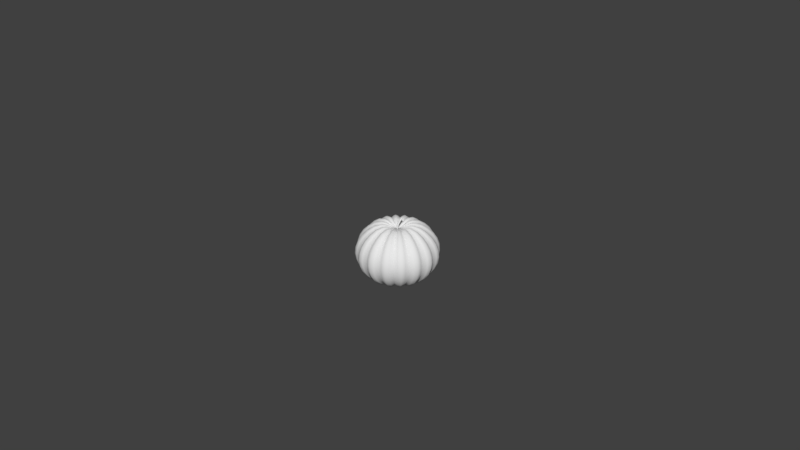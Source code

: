 # Source: Pumpkin.blend  (saved by Blender 2.78.0; exported with 4.5.12 LTS)
import bpy
from mathutils import Matrix  # noqa: F401  (used for matrix-valued properties, if any)

bpy.ops.wm.read_factory_settings(use_empty=True)
scene = bpy.context.scene
scene.name = 'Scene'

# ---- collections
col_collection_1 = bpy.data.collections.new('Collection 1'); scene.collection.children.link(col_collection_1)

# ---- world
world_world = bpy.data.worlds.new('World'); scene.world = world_world
world_world.color = (0.05088, 0.05088, 0.05088)
world_world.use_sun_shadow = False
world_world.sun_shadow_jitter_overblur = 0.0
world_world.cycles.sampling_method = 'MANUAL'

# ---- meshes
me_sphere_001 = bpy.data.meshes.new('Sphere.001')
me_sphere_001.from_pydata([(0.03523, 0.177, 0.7637), (0.06908, 0.3472, 0.8188), (0.1003, 0.5041, 0.7681), (0.1276, 0.6415, 0.6531), (0.1501, 0.7544, 0.5129), (0.1667, 0.8382, 0.353), (0.177, 0.8898, 0.1795), (0.1805, 0.9073, -0.0009646), (0.177, 0.8898, -0.1814), (0.1667, 0.8382, -0.3549), (0.1501, 0.7544, -0.5149), (0.1276, 0.6415, -0.655), (0.1003, 0.5041, -0.7701), (0.06908, 0.3472, -0.8556), (0.03523, 0.177, -0.8154), (0.07287, 0.1759, 0.8061), (0.1464, 0.3536, 0.8862), (0.2126, 0.5133, 0.8315), (0.2706, 0.6533, 0.7071), (0.3182, 0.7682, 0.5556), (0.3536, 0.8536, 0.3827), (0.3753, 0.9061, 0.1951), (0.3827, 0.9239, 7.55e-08), (0.3753, 0.9061, -0.1951), (0.3536, 0.8536, -0.3827), (0.3182, 0.7682, -0.5556), (0.2706, 0.6533, -0.7071), (0.2126, 0.5133, -0.8315), (0.1464, 0.3536, -0.9239), (0.07466, 0.1802, -0.8805), (0.1003, 0.1501, 0.7637), (0.1967, 0.2944, 0.8188), (0.2855, 0.4273, 0.7681), (0.3634, 0.5439, 0.6531), (0.4273, 0.6395, 0.5129), (0.4748, 0.7106, 0.353), (0.5041, 0.7544, 0.1795), (0.5139, 0.7692, -0.0009646), (0.5041, 0.7544, -0.1814), (0.4748, 0.7106, -0.3549), (0.4273, 0.6395, -0.5149), (0.3634, 0.5439, -0.655), (0.2855, 0.4273, -0.7701), (0.1967, 0.2944, -0.8556), (0.1003, 0.1501, -0.8154), (0.1379, 0.1379, 0.8266), (0.2706, 0.2706, 0.8862), (0.3928, 0.3928, 0.8315), (0.5, 0.5, 0.7071), (0.5879, 0.5879, 0.5556), (0.6533, 0.6533, 0.3827), (0.6935, 0.6935, 0.1951), (0.7071, 0.7071, 7.55e-08), (0.6935, 0.6935, -0.1951), (0.6533, 0.6533, -0.3827), (0.5879, 0.5879, -0.5556), (0.5, 0.5, -0.7071), (0.3928, 0.3928, -0.8315), (0.2706, 0.2706, -0.9239), (0.1379, 0.1379, -0.8805), (0.1501, 0.1003, 0.7637), (0.2943, 0.1967, 0.8188), (0.4273, 0.2856, 0.7681), (0.5439, 0.3634, 0.6531), (0.6395, 0.4273, 0.5129), (0.7106, 0.4748, 0.353), (0.7544, 0.5041, 0.1795), (0.7691, 0.5139, -0.0009646), (0.7544, 0.5041, -0.1814), (0.7106, 0.4748, -0.3549), (0.6395, 0.4273, -0.5149), (0.5439, 0.3634, -0.655), (0.4273, 0.2856, -0.7701), (0.2943, 0.1967, -0.8556), (0.1501, 0.1003, -0.8154), (3.807e-05, 5.3e-05, -0.7543), (0.1802, 0.07466, 0.8266), (0.3536, 0.1464, 0.8862), (0.5133, 0.2126, 0.8315), (0.6533, 0.2706, 0.7071), (0.7682, 0.3182, 0.5556), (0.8536, 0.3536, 0.3827), (0.9061, 0.3753, 0.1951), (0.9239, 0.3827, 7.55e-08), (0.9061, 0.3753, -0.1951), (0.8536, 0.3536, -0.3827), (0.7682, 0.3182, -0.5556), (0.6533, 0.2706, -0.7071), (0.5133, 0.2126, -0.8315), (0.3536, 0.1464, -0.9239), (0.1802, 0.07466, -0.8805), (0.177, 0.03525, 0.7637), (0.3472, 0.0691, 0.8188), (0.5041, 0.1003, 0.7681), (0.6415, 0.1276, 0.6531), (0.7544, 0.1501, 0.5129), (0.8382, 0.1668, 0.353), (0.8898, 0.177, 0.1795), (0.9072, 0.1805, -0.0009646), (0.8898, 0.177, -0.1814), (0.8382, 0.1668, -0.3549), (0.7544, 0.1501, -0.5149), (0.6415, 0.1276, -0.655), (0.5041, 0.1003, -0.7701), (0.3472, 0.0691, -0.8556), (0.177, 0.03525, -0.8154), (0.1951, -3.266e-07, 0.8266), (0.3827, -3.192e-07, 0.8862), (0.5556, -3.117e-07, 0.8315), (0.7071, -3.192e-07, 0.7071), (0.8315, -3.341e-07, 0.5556), (0.9239, -2.745e-07, 0.3827), (0.9808, -3.937e-07, 0.1951), (1.0, -3.788e-07, 7.55e-08), (0.9808, -3.937e-07, -0.1951), (0.9239, -2.298e-07, -0.3827), (0.8315, -3.341e-07, -0.5556), (0.7071, -3.192e-07, -0.7071), (0.5556, -3.415e-07, -0.8315), (0.3827, -3.043e-07, -0.9239), (0.1951, -3.08e-07, -0.8805), (0.177, -0.03516, 0.7637), (0.3472, -0.06902, 0.8188), (0.5041, -0.1002, 0.7681), (0.6415, -0.1276, 0.6531), (0.7544, -0.15, 0.5129), (0.8382, -0.1667, 0.353), (0.8898, -0.1769, 0.1795), (0.9072, -0.1804, -0.0009646), (0.8898, -0.1769, -0.1814), (0.8382, -0.1667, -0.3549), (0.7544, -0.15, -0.5149), (0.6415, -0.1276, -0.655), (0.5041, -0.1002, -0.7701), (0.3472, -0.06902, -0.8556), (0.1727, -0.0343, -0.7963), (0.1802, -0.07466, 0.8266), (0.3536, -0.1464, 0.8862), (0.5133, -0.2126, 0.8315), (0.6533, -0.2706, 0.7071), (0.7682, -0.3182, 0.5556), (0.8536, -0.3536, 0.3827), (0.9061, -0.3753, 0.1951), (0.9239, -0.3827, 7.55e-08), (0.9061, -0.3753, -0.1951), (0.8536, -0.3536, -0.3827), (0.7682, -0.3182, -0.5556), (0.6533, -0.2706, -0.7071), (0.5133, -0.2126, -0.8315), (0.3536, -0.1464, -0.9239), (0.1802, -0.07466, -0.8805), (0.1501, -0.1002, 0.7637), (0.2943, -0.1966, 0.8188), (0.4273, -0.2855, 0.7681), (0.5439, -0.3633, 0.6531), (0.6395, -0.4273, 0.5129), (0.7106, -0.4747, 0.353), (0.7544, -0.504, 0.1795), (0.7691, -0.5139, -0.0009646), (0.7544, -0.504, -0.1814), (0.7106, -0.4747, -0.3549), (0.6395, -0.4273, -0.5149), (0.5439, -0.3633, -0.655), (0.4273, -0.2855, -0.7701), (0.2943, -0.1966, -0.8556), (0.1501, -0.1002, -0.8154), (0.1379, -0.138, 0.8266), (0.2706, -0.2706, 0.8862), (0.3928, -0.3928, 0.8315), (0.5, -0.5, 0.7071), (0.5879, -0.5879, 0.5556), (0.6533, -0.6533, 0.3827), (0.6935, -0.6935, 0.1951), (0.7071, -0.7071, 7.55e-08), (0.6935, -0.6935, -0.1951), (0.6533, -0.6533, -0.3827), (0.5879, -0.5879, -0.5556), (0.5, -0.5, -0.7071), (0.3928, -0.3928, -0.8315), (0.2706, -0.2706, -0.9239), (0.1379, -0.138, -0.8805), (0.1003, -0.15, 0.7637), (0.1967, -0.2943, 0.8188), (0.2855, -0.4273, 0.7681), (0.3634, -0.5438, 0.6531), (0.4273, -0.6394, 0.5129), (0.4748, -0.7105, 0.353), (0.5041, -0.7543, 0.1795), (0.5139, -0.7691, -0.0009646), (0.5041, -0.7543, -0.1814), (0.4748, -0.7105, -0.3549), (0.4273, -0.6394, -0.5149), (0.3634, -0.5438, -0.655), (0.2855, -0.4273, -0.7701), (0.1967, -0.2943, -0.8556), (0.1003, -0.15, -0.8154), (0.07466, -0.1802, 0.8266), (0.1464, -0.3536, 0.8862), (0.2126, -0.5133, 0.8315), (0.2706, -0.6533, 0.7071), (0.3182, -0.7682, 0.5556), (0.3536, -0.8536, 0.3827), (0.3753, -0.9061, 0.1951), (0.3827, -0.9239, 7.55e-08), (0.3753, -0.9061, -0.1951), (0.3536, -0.8536, -0.3827), (0.3182, -0.7682, -0.5556), (0.2706, -0.6533, -0.7071), (0.2126, -0.5133, -0.8315), (0.1464, -0.3536, -0.9239), (0.07466, -0.1802, -0.8805), (0.03523, -0.1769, 0.7637), (0.06908, -0.3471, 0.8188), (0.1003, -0.504, 0.7681), (0.1276, -0.6415, 0.6531), (0.1501, -0.7543, 0.5129), (0.1667, -0.8381, 0.353), (0.177, -0.8898, 0.1795), (0.1805, -0.9072, -0.0009646), (0.177, -0.8898, -0.1814), (0.1667, -0.8381, -0.3549), (0.1501, -0.7543, -0.5149), (0.1276, -0.6415, -0.655), (0.1003, -0.504, -0.7701), (0.06908, -0.3471, -0.8556), (0.03523, -0.1769, -0.8154), (-7.212e-09, -0.1951, 0.8266), (4.122e-08, -0.3827, 0.8862), (2.632e-08, -0.5556, 0.8315), (-2.584e-08, -0.7071, 0.7071), (-8.544e-08, -0.8315, 0.5556), (6.357e-08, -0.9239, 0.3827), (-8.544e-08, -0.9808, 0.1951), (-1.003e-07, -1.0, 7.55e-08), (-8.544e-08, -0.9808, -0.1951), (6.357e-08, -0.9239, -0.3827), (-8.544e-08, -0.8315, -0.5556), (-2.584e-08, -0.7071, -0.7071), (-1.094e-08, -0.5556, -0.8315), (3.964e-09, -0.3827, -0.9239), (3.964e-09, -0.1951, -0.8805), (-0.03518, -0.1769, 0.7637), (-0.06904, -0.3471, 0.8188), (-0.1002, -0.504, 0.7681), (-0.1276, -0.6415, 0.6531), (-0.15, -0.7543, 0.5129), (-0.1667, -0.8381, 0.353), (-0.177, -0.8898, 0.1795), (-0.1804, -0.9072, -0.0009646), (-0.177, -0.8898, -0.1814), (-0.1667, -0.8381, -0.3549), (-0.15, -0.7543, -0.5149), (-0.1276, -0.6415, -0.655), (-0.1002, -0.504, -0.7701), (-0.06904, -0.3471, -0.8556), (-0.03518, -0.1769, -0.8154), (-0.07466, -0.1802, 0.8266), (-0.1464, -0.3536, 0.8862), (-0.2126, -0.5133, 0.8315), (-0.2706, -0.6533, 0.7071), (-0.3182, -0.7682, 0.5556), (-0.3536, -0.8536, 0.3827), (-0.3753, -0.9061, 0.1951), (-0.3827, -0.9239, 7.55e-08), (-0.3753, -0.9061, -0.1951), (-0.3536, -0.8536, -0.3827), (-0.3182, -0.7682, -0.5556), (-0.2706, -0.6533, -0.7071), (-0.2126, -0.5133, -0.8315), (-0.1464, -0.3536, -0.9239), (-0.07466, -0.1802, -0.8805), (3.796e-05, 5.283e-05, 0.6985), (-0.1002, -0.15, 0.7637), (-0.1966, -0.2943, 0.8188), (-0.2855, -0.4273, 0.7681), (-0.3634, -0.5438, 0.6531), (-0.4273, -0.6394, 0.5129), (-0.4748, -0.7105, 0.353), (-0.504, -0.7543, 0.1795), (-0.5139, -0.7691, -0.0009646), (-0.504, -0.7543, -0.1814), (-0.4748, -0.7105, -0.3549), (-0.4273, -0.6394, -0.5149), (-0.3634, -0.5438, -0.655), (-0.2855, -0.4273, -0.7701), (-0.1966, -0.2943, -0.8556), (-0.1002, -0.15, -0.8154), (-0.1379, -0.138, 0.8266), (-0.2706, -0.2706, 0.8862), (-0.3928, -0.3928, 0.8315), (-0.5, -0.5, 0.7071), (-0.5879, -0.5879, 0.5556), (-0.6533, -0.6533, 0.3827), (-0.6935, -0.6935, 0.1951), (-0.7071, -0.7071, 7.55e-08), (-0.6935, -0.6935, -0.1951), (-0.6533, -0.6533, -0.3827), (-0.5879, -0.5879, -0.5556), (-0.5, -0.5, -0.7071), (-0.3928, -0.3928, -0.8315), (-0.2706, -0.2706, -0.9239), (-0.1379, -0.1379, -0.8805), (-0.15, -0.1002, 0.7637), (-0.2943, -0.1966, 0.8188), (-0.4273, -0.2855, 0.7681), (-0.5438, -0.3633, 0.6531), (-0.6395, -0.4273, 0.5129), (-0.7105, -0.4747, 0.353), (-0.7543, -0.504, 0.1795), (-0.7691, -0.5139, -0.0009646), (-0.7543, -0.504, -0.1814), (-0.7105, -0.4747, -0.3549), (-0.6395, -0.4273, -0.5149), (-0.5438, -0.3633, -0.655), (-0.4273, -0.2855, -0.7701), (-0.2943, -0.1966, -0.8556), (-0.15, -0.1002, -0.8154), (-0.1802, -0.07466, 0.8266), (-0.3536, -0.1464, 0.8862), (-0.5133, -0.2126, 0.8315), (-0.6533, -0.2706, 0.7071), (-0.7682, -0.3182, 0.5556), (-0.8536, -0.3536, 0.3827), (-0.9061, -0.3753, 0.1951), (-0.9239, -0.3827, 7.55e-08), (-0.9061, -0.3753, -0.1951), (-0.8536, -0.3536, -0.3827), (-0.7682, -0.3182, -0.5556), (-0.6533, -0.2706, -0.7071), (-0.5133, -0.2126, -0.8315), (-0.3536, -0.1464, -0.9239), (-0.1802, -0.07466, -0.8805), (-0.177, -0.03516, 0.7637), (-0.3472, -0.06902, 0.8188), (-0.504, -0.1002, 0.7681), (-0.6415, -0.1276, 0.6531), (-0.7543, -0.15, 0.5129), (-0.8381, -0.1667, 0.353), (-0.8898, -0.1769, 0.1795), (-0.9072, -0.1804, -0.0009646), (-0.8898, -0.1769, -0.1814), (-0.8381, -0.1667, -0.3549), (-0.7543, -0.15, -0.5149), (-0.6415, -0.1276, -0.655), (-0.504, -0.1002, -0.7701), (-0.3472, -0.06902, -0.8556), (-0.177, -0.03516, -0.8154), (-0.1951, -3.117e-07, 0.8266), (-0.3827, -2.819e-07, 0.8862), (-0.5556, -2.819e-07, 0.8315), (-0.7071, -1.851e-07, 0.7071), (-0.8315, -1.404e-07, 0.5556), (-0.9239, -3.192e-07, 0.3827), (-0.9808, -9.567e-08, 0.1951), (-1.0, -1.404e-07, 7.55e-08), (-0.9808, -9.567e-08, -0.1951), (-0.9239, -3.192e-07, -0.3827), (-0.8315, -1.404e-07, -0.5556), (-0.7071, -1.851e-07, -0.7071), (-0.5556, -2.596e-07, -0.8315), (-0.3827, -2.521e-07, -0.9239), (-0.1951, -3.155e-07, -0.8805), (-0.177, 0.03525, 0.7637), (-0.3472, 0.0691, 0.8188), (-0.504, 0.1003, 0.7681), (-0.6415, 0.1276, 0.6531), (-0.7543, 0.1501, 0.5129), (-0.8381, 0.1668, 0.353), (-0.8898, 0.177, 0.1795), (-0.9072, 0.1805, -0.0009646), (-0.8898, 0.177, -0.1814), (-0.8381, 0.1668, -0.3549), (-0.7543, 0.1501, -0.5149), (-0.6415, 0.1276, -0.655), (-0.504, 0.1003, -0.7701), (-0.3472, 0.0691, -0.8556), (-0.177, 0.03525, -0.8154), (-0.1802, 0.07466, 0.8266), (-0.3536, 0.1464, 0.8862), (-0.5133, 0.2126, 0.8315), (-0.6533, 0.2706, 0.7071), (-0.7682, 0.3182, 0.5556), (-0.8536, 0.3536, 0.3827), (-0.9061, 0.3753, 0.1951), (-0.9239, 0.3827, 7.55e-08), (-0.9061, 0.3753, -0.1951), (-0.8536, 0.3536, -0.3827), (-0.7682, 0.3182, -0.5556), (-0.6533, 0.2706, -0.7071), (-0.5133, 0.2126, -0.8315), (-0.3536, 0.1464, -0.9239), (-0.1759, 0.07286, -0.8598), (-0.15, 0.1003, 0.7637), (-0.2943, 0.1967, 0.8188), (-0.4273, 0.2856, 0.7681), (-0.5438, 0.3634, 0.6531), (-0.6395, 0.4273, 0.5129), (-0.7105, 0.4748, 0.353), (-0.7543, 0.5041, 0.1795), (-0.7691, 0.5139, -0.0009646), (-0.7543, 0.5041, -0.1814), (-0.7105, 0.4748, -0.3549), (-0.6395, 0.4273, -0.5149), (-0.5438, 0.3634, -0.655), (-0.4273, 0.2856, -0.7701), (-0.2943, 0.1967, -0.8556), (-0.15, 0.1003, -0.8154), (-0.1379, 0.1379, 0.8266), (-0.2706, 0.2706, 0.8862), (-0.3928, 0.3928, 0.8315), (-0.5, 0.5, 0.7071), (-0.5879, 0.5879, 0.5556), (-0.6533, 0.6533, 0.3827), (-0.6935, 0.6935, 0.1951), (-0.7071, 0.7071, 7.55e-08), (-0.6935, 0.6935, -0.1951), (-0.6533, 0.6533, -0.3827), (-0.5879, 0.5879, -0.5556), (-0.5, 0.5, -0.7071), (-0.3928, 0.3928, -0.8315), (-0.2706, 0.2706, -0.9239), (-0.1379, 0.1379, -0.8805), (-0.1002, 0.1501, 0.7637), (-0.1966, 0.2944, 0.8188), (-0.2855, 0.4273, 0.7681), (-0.3634, 0.5439, 0.6531), (-0.4273, 0.6395, 0.5129), (-0.4748, 0.7106, 0.353), (-0.504, 0.7544, 0.1795), (-0.5139, 0.7692, -0.0009646), (-0.504, 0.7544, -0.1814), (-0.4748, 0.7106, -0.3549), (-0.4273, 0.6395, -0.5149), (-0.3634, 0.5439, -0.655), (-0.2855, 0.4273, -0.7701), (-0.1966, 0.2944, -0.8556), (-0.1002, 0.1501, -0.8154), (-0.07466, 0.1802, 0.8266), (-0.1464, 0.3536, 0.8862), (-0.2126, 0.5133, 0.8315), (-0.2706, 0.6533, 0.7071), (-0.3182, 0.7682, 0.5556), (-0.3536, 0.8536, 0.3827), (-0.3753, 0.9061, 0.1951), (-0.3827, 0.9239, 7.55e-08), (-0.3753, 0.9061, -0.1951), (-0.3536, 0.8536, -0.3827), (-0.3182, 0.7682, -0.5556), (-0.2706, 0.6533, -0.7071), (-0.2126, 0.5133, -0.8315), (-0.1464, 0.3536, -0.9239), (-0.07466, 0.1802, -0.8805), (-0.03518, 0.177, 0.7637), (-0.06904, 0.3472, 0.8188), (-0.1002, 0.5041, 0.7681), (-0.1276, 0.6415, 0.6531), (-0.15, 0.7544, 0.5129), (-0.1667, 0.8382, 0.353), (-0.177, 0.8898, 0.1795), (-0.1804, 0.9073, -0.0009646), (-0.177, 0.8898, -0.1814), (-0.1667, 0.8382, -0.3549), (-0.15, 0.7544, -0.5149), (-0.1276, 0.6415, -0.655), (-0.1002, 0.5041, -0.7701), (-0.06904, 0.3472, -0.8556), (-0.03518, 0.177, -0.8154), (3.749e-08, 0.1951, 0.8266), (7.847e-08, 0.3827, 0.8862), (1.083e-07, 0.5556, 0.8315), (1.53e-07, 0.7071, 0.7071), (2.722e-07, 0.8315, 0.5556), (6.357e-08, 0.9239, 0.3827), (2.573e-07, 0.9808, 0.1951), (2.722e-07, 1.0, 7.55e-08), (2.573e-07, 0.9808, -0.1951), (6.357e-08, 0.9239, -0.3827), (2.722e-07, 0.8315, -0.5556), (1.53e-07, 0.7071, -0.7071), (1.232e-07, 0.5556, -0.8315), (7.847e-08, 0.3827, -0.9239), (1.514e-08, 0.1951, -0.8805), (0.05215, 0.2621, 0.8082), (0.05215, 0.2621, -0.847), (0.1106, 0.2669, 0.8747), (0.1106, 0.2669, -0.9146), (0.2605, 0.8586, -0.374), (0.2765, 0.9115, -0.191), (0.1566, 0.5163, 0.8108), (0.1079, 0.3556, 0.8642), (0.2344, 0.7727, -0.5427), (0.1993, 0.6571, 0.6894), (0.1993, 0.6571, -0.6906), (0.2344, 0.7727, 0.5415), (0.1566, 0.5163, -0.812), (0.2605, 0.8586, 0.3728), (0.1079, 0.3556, -0.9021), (0.2765, 0.9115, 0.1898), (0.05501, 0.1813, -0.8598), (0.2819, 0.9293, -0.0005926), (0.05501, 0.1813, 0.8061), (0.1485, 0.2222, 0.8082), (0.1485, 0.2222, -0.847), (0.1752, 0.3278, -0.9021), (0.2543, 0.4758, -0.812), (0.449, 0.84, 0.1898), (0.4229, 0.7913, 0.3728), (0.08265, 0.1546, -0.7963), (0.4578, 0.8565, -0.0005926), (0.08932, 0.1671, 0.8061), (0.449, 0.84, -0.191), (0.1752, 0.3278, 0.8642), (0.4229, 0.7913, -0.374), (0.2543, 0.4758, 0.8108), (0.3806, 0.7121, -0.5427), (0.3237, 0.6056, 0.6894), (0.3237, 0.6056, -0.6906), (0.3806, 0.7121, 0.5415), (0.2043, 0.2043, 0.8747), (0.2043, 0.2043, -0.9146), (0.5123, 0.6242, -0.5427), (0.5692, 0.6936, -0.374), (0.4356, 0.5308, 0.6894), (0.3423, 0.4171, 0.8108), (0.4356, 0.5308, -0.6906), (0.5123, 0.6242, 0.5415), (0.3423, 0.4171, -0.812), (0.5692, 0.6936, 0.3728), (0.2358, 0.2873, -0.9021), (0.6042, 0.7363, 0.1898), (0.1202, 0.1465, -0.8598), (0.6161, 0.7507, -0.0005926), (0.1202, 0.1465, 0.8061), (0.6042, 0.7363, -0.191), (0.2358, 0.2873, 0.8642), (0.2222, 0.1485, 0.8082), (0.2222, 0.1485, -0.847), (0.03987, 0.02667, -0.7496), (0.1465, 0.1202, -0.8598), (0.2873, 0.2358, -0.9021), (0.7507, 0.6161, -0.0005926), (0.7363, 0.6042, 0.1898), (0.1465, 0.1202, 0.8061), (0.7363, 0.6042, -0.191), (0.2873, 0.2358, 0.8642), (0.6936, 0.5692, -0.374), (0.4171, 0.3423, 0.8108), (0.6242, 0.5123, -0.5427), (0.5308, 0.4356, 0.6894), (0.5308, 0.4356, -0.6906), (0.6242, 0.5123, 0.5415), (0.4171, 0.3423, -0.812), (0.6936, 0.5692, 0.3728), (0.2669, 0.1106, 0.8747), (0.2669, 0.1106, -0.9146), (0.6056, 0.3237, 0.6894), (0.4758, 0.2543, 0.8108), (0.6056, 0.3237, -0.6906), (0.7121, 0.3806, -0.5427), (0.7121, 0.3806, 0.5415), (0.4758, 0.2543, -0.812), (0.7913, 0.4229, 0.3728), (0.3278, 0.1752, -0.9021), (0.84, 0.449, 0.1898), (0.1671, 0.08932, -0.8598), (0.8565, 0.4578, -0.0005926), (0.1671, 0.08932, 0.8061), (0.84, 0.449, -0.191), (0.3278, 0.1752, 0.8642), (0.7913, 0.4229, -0.374), (0.2621, 0.05217, 0.8082), (0.2621, 0.05217, -0.847), (0.9293, 0.2819, -0.0005926), (0.9115, 0.2765, 0.1898), (0.1813, 0.05501, 0.8061), (0.1813, 0.05501, -0.8598), (0.9115, 0.2765, -0.191), (0.3556, 0.1079, 0.8642), (0.8586, 0.2605, -0.374), (0.5163, 0.1566, 0.8108), (0.7727, 0.2344, -0.5427), (0.6571, 0.1993, 0.6894), (0.6571, 0.1993, -0.6906), (0.7727, 0.2344, 0.5415), (0.5163, 0.1566, -0.812), (0.8586, 0.2605, 0.3728), (0.3556, 0.1079, -0.9021), (0.2889, -3.229e-07, 0.8747), (0.2889, -3.061e-07, -0.9146), (0.6834, 0.06732, -0.6906), (0.8036, 0.07916, -0.5427), (0.8036, 0.07916, 0.5415), (0.6834, 0.06732, 0.6894), (0.5369, 0.05289, -0.812), (0.8929, 0.08795, 0.3728), (0.3699, 0.03644, -0.9021), (0.9479, 0.09337, 0.1898), (0.1886, 0.01858, -0.8598), (0.9665, 0.0952, -0.0005926), (0.1886, 0.01858, 0.8061), (0.9479, 0.09337, -0.191), (0.3699, 0.03644, 0.8642), (0.8929, 0.08795, -0.374), (0.5369, 0.05289, 0.8108), (0.2621, -0.05209, 0.8082), (0.2558, -0.05082, -0.8271), (0.1886, -0.01856, 0.8061), (0.1886, -0.01856, -0.8598), (0.9479, -0.09334, -0.191), (0.9665, -0.09517, -0.0005926), (0.3699, -0.03641, 0.8642), (0.8929, -0.08793, -0.374), (0.5369, -0.05287, 0.8108), (0.8036, -0.07913, -0.5427), (0.6834, -0.06729, 0.6894), (0.6834, -0.06729, -0.6906), (0.8036, -0.07913, 0.5415), (0.5369, -0.05287, -0.812), (0.8929, -0.08793, 0.3728), (0.3699, -0.03641, -0.9021), (0.9479, -0.09334, 0.1898), (0.2669, -0.1106, 0.8747), (0.2669, -0.1106, -0.9146), (0.7727, -0.2344, 0.5415), (0.6571, -0.1993, 0.6894), (0.5163, -0.1566, -0.812), (0.6571, -0.1993, -0.6906), (0.8586, -0.2604, 0.3728), (0.3556, -0.1079, -0.9021), (0.9115, -0.2765, 0.1898), (0.1813, -0.05498, -0.8598), (0.9293, -0.2819, -0.0005926), (0.1813, -0.05498, 0.8061), (0.9115, -0.2765, -0.191), (0.3556, -0.1079, 0.8642), (0.8586, -0.2604, -0.374), (0.5163, -0.1566, 0.8108), (0.7727, -0.2344, -0.5427), (0.2222, -0.1484, 0.8082), (0.2222, -0.1484, -0.847), (0.84, -0.449, -0.191), (0.8565, -0.4578, -0.0005926), (0.3278, -0.1752, 0.8642), (0.1671, -0.0893, 0.8061), (0.7913, -0.4229, -0.374), (0.4758, -0.2543, 0.8108), (0.7121, -0.3806, -0.5427), (0.6056, -0.3237, 0.6894), (0.6056, -0.3237, -0.6906), (0.7121, -0.3806, 0.5415), (0.4758, -0.2543, -0.812), (0.7913, -0.4229, 0.3728), (0.3278, -0.1752, -0.9021), (0.84, -0.449, 0.1898), (0.1671, -0.0893, -0.8598), (0.2043, -0.2043, 0.8747), (0.2043, -0.2043, -0.9146), (0.4171, -0.3423, -0.812), (0.5308, -0.4356, -0.6906), (0.6936, -0.5692, 0.3728), (0.6242, -0.5122, 0.5415), (0.2873, -0.2357, -0.9021), (0.7363, -0.6042, 0.1898), (0.1465, -0.1202, -0.8598), (0.7507, -0.6161, -0.0005926), (0.1465, -0.1202, 0.8061), (0.7363, -0.6042, -0.191), (0.2873, -0.2357, 0.8642), (0.6936, -0.5692, -0.374), (0.4171, -0.3423, 0.8108), (0.6242, -0.5122, -0.5427), (0.5308, -0.4356, 0.6894), (0.1485, -0.2221, 0.8082), (0.1485, -0.2221, -0.847), (0.5692, -0.6935, -0.374), (0.6042, -0.7362, -0.191), (0.3423, -0.417, 0.8108), (0.2358, -0.2873, 0.8642), (0.5123, -0.6242, -0.5427), (0.4356, -0.5308, 0.6894), (0.4356, -0.5308, -0.6906), (0.5123, -0.6242, 0.5415), (0.3423, -0.417, -0.812), (0.5692, -0.6935, 0.3728), (0.2358, -0.2873, -0.9021), (0.6042, -0.7362, 0.1898), (0.1202, -0.1464, -0.8598), (0.6161, -0.7507, -0.0005926), (0.1202, -0.1464, 0.8061), (0.1106, -0.2669, 0.8747), (0.1106, -0.2669, -0.9146), (0.1752, -0.3277, -0.9021), (0.2543, -0.4758, -0.812), (0.449, -0.84, 0.1898), (0.4229, -0.7912, 0.3728), (0.08932, -0.1671, -0.8598), (0.4578, -0.8564, -0.0005926), (0.08932, -0.1671, 0.8061), (0.449, -0.84, -0.191), (0.1752, -0.3277, 0.8642), (0.4229, -0.7912, -0.374), (0.2543, -0.4758, 0.8108), (0.3806, -0.7121, -0.5427), (0.3237, -0.6056, 0.6894), (0.3237, -0.6056, -0.6906), (0.3806, -0.7121, 0.5415), (0.05215, -0.262, 0.8082), (0.05215, -0.262, -0.847), (0.1566, -0.5163, 0.8108), (0.1079, -0.3556, 0.8642), (0.2344, -0.7727, -0.5427), (0.2605, -0.8585, -0.374), (0.1993, -0.6571, 0.6894), (0.1993, -0.6571, -0.6906), (0.2344, -0.7727, 0.5415), (0.1566, -0.5163, -0.812), (0.2605, -0.8585, 0.3728), (0.1079, -0.3556, -0.9021), (0.2765, -0.9114, 0.1898), (0.05501, -0.1813, -0.8598), (0.2819, -0.9293, -0.0005926), (0.05501, -0.1813, 0.8061), (0.2765, -0.9114, -0.191), (1.7e-08, -0.2889, 0.8747), (3.964e-09, -0.2889, -0.9146), (0.09337, -0.9479, 0.1898), (0.08796, -0.8929, 0.3728), (0.01859, -0.1885, -0.8598), (0.03644, -0.3698, -0.9021), (0.0952, -0.9664, -0.0005926), (0.01859, -0.1885, 0.8061), (0.09337, -0.9479, -0.191), (0.03644, -0.3698, 0.8642), (0.08796, -0.8929, -0.374), (0.0529, -0.5369, 0.8108), (0.07916, -0.8036, -0.5427), (0.06732, -0.6834, 0.6894), (0.06732, -0.6834, -0.6906), (0.07916, -0.8036, 0.5415), (0.0529, -0.5369, -0.812), (-0.05211, -0.262, 0.8082), (-0.05211, -0.262, -0.847), (-0.07913, -0.8036, -0.5427), (-0.08792, -0.8929, -0.374), (-0.06729, -0.6834, 0.6894), (-0.05287, -0.5369, 0.8108), (-0.06729, -0.6834, -0.6906), (-0.07913, -0.8036, 0.5415), (-0.05287, -0.5369, -0.812), (-0.08792, -0.8929, 0.3728), (-0.03641, -0.3698, -0.9021), (-0.09334, -0.9479, 0.1898), (-0.01855, -0.1885, -0.8598), (-0.09517, -0.9664, -0.0005926), (-0.01855, -0.1885, 0.8061), (-0.09334, -0.9479, -0.191), (-0.03641, -0.3698, 0.8642), (-0.1106, -0.2669, 0.8747), (-0.1106, -0.2669, -0.9146), (-0.05498, -0.1813, -0.8598), (-0.1079, -0.3556, -0.9021), (-0.2819, -0.9293, -0.0005926), (-0.2765, -0.9114, 0.1898), (-0.05498, -0.1813, 0.8061), (-0.2765, -0.9114, -0.191), (-0.1079, -0.3556, 0.8642), (-0.2604, -0.8585, -0.374), (-0.1566, -0.5163, 0.8108), (-0.2344, -0.7727, -0.5427), (-0.1993, -0.6571, 0.6894), (-0.1993, -0.6571, -0.6906), (-0.2344, -0.7727, 0.5415), (-0.1566, -0.5163, -0.812), (-0.2604, -0.8585, 0.3728), (-0.01807, -0.02704, 0.7132), (-0.1484, -0.2221, 0.8082), (-0.1484, -0.2221, -0.847), (-0.3237, -0.6056, 0.6894), (-0.2543, -0.4758, 0.8108), (-0.3237, -0.6056, -0.6906), (-0.3806, -0.7121, -0.5427), (-0.3806, -0.7121, 0.5415), (-0.2543, -0.4758, -0.812), (-0.4229, -0.7912, 0.3728), (-0.1752, -0.3277, -0.9021), (-0.449, -0.84, 0.1898), (-0.08929, -0.1671, -0.8598), (-0.4578, -0.8564, -0.0005926), (-0.08929, -0.1671, 0.8061), (-0.449, -0.84, -0.191), (-0.1752, -0.3277, 0.8642), (-0.4229, -0.7912, -0.374), (-0.2043, -0.2043, 0.8747), (-0.2043, -0.2043, -0.9146), (-0.6161, -0.7507, -0.0005926), (-0.6042, -0.7362, 0.1898), (-0.1202, -0.1464, 0.8061), (-0.1202, -0.1464, -0.8598), (-0.6042, -0.7362, -0.191), (-0.2357, -0.2873, 0.8642), (-0.5692, -0.6935, -0.374), (-0.3423, -0.417, 0.8108), (-0.5122, -0.6242, -0.5427), (-0.4356, -0.5308, 0.6894), (-0.4356, -0.5308, -0.6906), (-0.5122, -0.6242, 0.5415), (-0.3423, -0.417, -0.812), (-0.5692, -0.6935, 0.3728), (-0.2357, -0.2873, -0.9021), (-0.2222, -0.1484, 0.8082), (-0.2222, -0.1484, -0.847), (-0.5308, -0.4356, -0.6906), (-0.6242, -0.5122, -0.5427), (-0.6242, -0.5122, 0.5415), (-0.5308, -0.4356, 0.6894), (-0.417, -0.3423, -0.812), (-0.6935, -0.5692, 0.3728), (-0.2873, -0.2357, -0.9021), (-0.7362, -0.6042, 0.1898), (-0.1464, -0.1202, -0.8598), (-0.7507, -0.6161, -0.0005926), (-0.1464, -0.1202, 0.8061), (-0.7362, -0.6042, -0.191), (-0.2873, -0.2357, 0.8642), (-0.6935, -0.5692, -0.374), (-0.417, -0.3423, 0.8108), (-0.2669, -0.1106, 0.8747), (-0.2669, -0.1106, -0.9146), (-0.1671, -0.0893, -0.8598), (-0.84, -0.449, -0.191), (-0.8564, -0.4578, -0.0005926), (-0.3277, -0.1752, 0.8642), (-0.1671, -0.0893, 0.8061), (-0.7912, -0.4229, -0.374), (-0.4758, -0.2543, 0.8108), (-0.7121, -0.3806, -0.5427), (-0.6056, -0.3237, 0.6894), (-0.6056, -0.3237, -0.6906), (-0.7121, -0.3806, 0.5415), (-0.4758, -0.2543, -0.812), (-0.7912, -0.4229, 0.3728), (-0.3277, -0.1752, -0.9021), (-0.84, -0.449, 0.1898), (-0.2621, -0.05209, 0.8082), (-0.2621, -0.05209, -0.847), (-0.5163, -0.1566, -0.812), (-0.6571, -0.1993, -0.6906), (-0.8585, -0.2604, 0.3728), (-0.7727, -0.2344, 0.5415), (-0.3556, -0.1079, -0.9021), (-0.9114, -0.2765, 0.1898), (-0.1813, -0.05498, -0.8598), (-0.9293, -0.2819, -0.0005926), (-0.1813, -0.05498, 0.8061), (-0.9114, -0.2765, -0.191), (-0.3556, -0.1079, 0.8642), (-0.8585, -0.2604, -0.374), (-0.5163, -0.1566, 0.8108), (-0.7727, -0.2344, -0.5427), (-0.6571, -0.1993, 0.6894), (-0.2889, -2.968e-07, 0.8747), (-0.2889, -2.838e-07, -0.9146), (-0.3698, -0.03641, 0.8642), (-0.1885, -0.01856, 0.8061), (-0.8929, -0.08793, -0.374), (-0.9478, -0.09334, -0.191), (-0.5369, -0.05287, 0.8108), (-0.8035, -0.07913, -0.5427), (-0.6834, -0.06729, 0.6894), (-0.6834, -0.06729, -0.6906), (-0.8035, -0.07913, 0.5415), (-0.5369, -0.05287, -0.812), (-0.8929, -0.08793, 0.3728), (-0.3698, -0.03641, -0.9021), (-0.9478, -0.09334, 0.1898), (-0.1885, -0.01856, -0.8598), (-0.9664, -0.09517, -0.0005926), (-0.2621, 0.05217, 0.8082), (-0.2621, 0.05217, -0.847), (-0.8929, 0.08795, 0.3728), (-0.8035, 0.07916, 0.5415), (-0.3698, 0.03644, -0.9021), (-0.5369, 0.05289, -0.812), (-0.9478, 0.09337, 0.1898), (-0.1885, 0.01858, -0.8598), (-0.9664, 0.0952, -0.0005926), (-0.1885, 0.01858, 0.8061), (-0.9478, 0.09337, -0.191), (-0.3698, 0.03644, 0.8642), (-0.8929, 0.08795, -0.374), (-0.5369, 0.05289, 0.8108), (-0.8035, 0.07916, -0.5427), (-0.6834, 0.06732, 0.6894), (-0.6834, 0.06732, -0.6906), (-0.2669, 0.1106, 0.8747), (-0.2669, 0.1106, -0.9146), (-0.8585, 0.2605, -0.374), (-0.9114, 0.2765, -0.191), (-0.5163, 0.1566, 0.8108), (-0.3556, 0.1079, 0.8642), (-0.7727, 0.2344, -0.5427), (-0.6571, 0.1993, 0.6894), (-0.6571, 0.1993, -0.6906), (-0.7727, 0.2344, 0.5415), (-0.5163, 0.1566, -0.812), (-0.8585, 0.2605, 0.3728), (-0.3556, 0.1079, -0.9021), (-0.9114, 0.2765, 0.1898), (-0.1813, 0.05501, -0.8598), (-0.9293, 0.2819, -0.0005926), (-0.1813, 0.05501, 0.8061), (-0.2222, 0.1485, 0.8082), (-0.2222, 0.1485, -0.847), (-0.3277, 0.1752, -0.9021), (-0.4758, 0.2543, -0.812), (-0.84, 0.449, 0.1898), (-0.7912, 0.4229, 0.3728), (-0.1671, 0.08932, -0.8598), (-0.8564, 0.4578, -0.0005926), (-0.1671, 0.08932, 0.8061), (-0.84, 0.449, -0.191), (-0.3277, 0.1752, 0.8642), (-0.7912, 0.4229, -0.374), (-0.4758, 0.2543, 0.8108), (-0.7121, 0.3806, -0.5427), (-0.6056, 0.3237, 0.6894), (-0.6056, 0.3237, -0.6906), (-0.7121, 0.3806, 0.5415), (-0.2043, 0.2043, 0.8747), (-0.2043, 0.2043, -0.9146), (-0.417, 0.3423, 0.8108), (-0.2873, 0.2358, 0.8642), (-0.6242, 0.5123, -0.5427), (-0.6935, 0.5692, -0.374), (-0.5308, 0.4356, 0.6894), (-0.5308, 0.4356, -0.6906), (-0.6242, 0.5123, 0.5415), (-0.417, 0.3423, -0.812), (-0.6935, 0.5692, 0.3728), (-0.2873, 0.2358, -0.9021), (-0.7362, 0.6042, 0.1898), (-0.1464, 0.1202, -0.8598), (-0.7507, 0.6161, -0.0005926), (-0.1464, 0.1202, 0.8061), (-0.7362, 0.6042, -0.191), (-0.1484, 0.2222, 0.8082), (-0.1484, 0.2222, -0.847), (-0.6042, 0.7363, 0.1898), (-0.5692, 0.6936, 0.3728), (-0.1202, 0.1465, -0.8598), (-0.2357, 0.2873, -0.9021), (-0.6161, 0.7507, -0.0005926), (-0.1202, 0.1465, 0.8061), (-0.6042, 0.7363, -0.191), (-0.2357, 0.2873, 0.8642), (-0.5692, 0.6936, -0.374), (-0.3423, 0.4171, 0.8108), (-0.5122, 0.6242, -0.5427), (-0.4356, 0.5308, 0.6894), (-0.4356, 0.5308, -0.6906), (-0.5122, 0.6242, 0.5415), (-0.3423, 0.4171, -0.812), (-0.1106, 0.2669, 0.8747), (-0.1106, 0.2669, -0.9146), (-0.3806, 0.7121, -0.5427), (-0.4229, 0.7913, -0.374), (-0.3237, 0.6056, 0.6894), (-0.2543, 0.4758, 0.8108), (-0.3237, 0.6056, -0.6906), (-0.3806, 0.7121, 0.5415), (-0.2543, 0.4758, -0.812), (-0.4229, 0.7913, 0.3728), (-0.1752, 0.3278, -0.9021), (-0.449, 0.84, 0.1898), (-0.08929, 0.1671, -0.8598), (-0.4578, 0.8565, -0.0005926), (-0.08929, 0.1671, 0.8061), (-0.449, 0.84, -0.191), (-0.1752, 0.3278, 0.8642), (-0.05211, 0.2621, 0.8082), (-0.05211, 0.2621, -0.847), (-0.05498, 0.1813, -0.8598), (-0.1079, 0.3556, -0.9021), (-0.2819, 0.9293, -0.0005926), (-0.2765, 0.9115, 0.1898), (-0.05498, 0.1813, 0.8061), (-0.2765, 0.9115, -0.191), (-0.1079, 0.3556, 0.8642), (-0.2604, 0.8586, -0.374), (-0.1566, 0.5163, 0.8108), (-0.2344, 0.7727, -0.5427), (-0.1993, 0.6571, 0.6894), (-0.1993, 0.6571, -0.6906), (-0.2344, 0.7727, 0.5415), (-0.1566, 0.5163, -0.812), (-0.2604, 0.8586, 0.3728), (5.798e-08, 0.2889, 0.8747), (4.68e-08, 0.2889, -0.9146), (-0.06729, 0.6834, -0.6906), (-0.07913, 0.8036, -0.5427), (-0.07913, 0.8036, 0.5415), (-0.06729, 0.6834, 0.6894), (-0.05287, 0.5369, -0.812), (-0.08792, 0.8929, 0.3728), (-0.03641, 0.3699, -0.9021), (-0.09334, 0.9479, 0.1898), (-0.01855, 0.1886, -0.8598), (-0.09517, 0.9664, -0.0005926), (-0.01855, 0.1886, 0.8061), (-0.09334, 0.9479, -0.191), (-0.03641, 0.3699, 0.8642), (-0.08792, 0.8929, -0.374), (-0.05287, 0.5369, 0.8108), (1.617e-05, 0.03437, 0.7528), (1.625e-05, 0.0518, -0.8093), (0.006377, 0.03199, 0.7132), (0.009383, 0.04703, -0.7496), (0.06732, 0.6834, 0.6894), (0.0529, 0.5369, 0.8108), (0.06732, 0.6834, -0.6906), (0.07916, 0.8036, -0.5427), (0.07916, 0.8036, 0.5415), (0.0529, 0.5369, -0.812), (0.08796, 0.8929, 0.3728), (0.03644, 0.3699, -0.9021), (0.09337, 0.9479, 0.1898), (0.01859, 0.1886, -0.8598), (0.0952, 0.9664, -0.0005926), (0.01859, 0.1886, 0.8061), (0.09337, 0.9479, -0.191), (0.03644, 0.3699, 0.8642), (0.08796, 0.8929, -0.374), (0.01317, 0.03176, 0.7528), (0.01983, 0.04785, -0.8093), (0.01812, 0.02712, 0.7132), (0.02665, 0.03988, -0.7496), (0.02431, 0.02431, 0.7528), (0.03663, 0.03663, -0.8093), (0.0271, 0.01814, 0.7132), (0.03176, 0.01316, 0.7528), (0.04786, 0.01983, -0.8093), (0.03121, 0.006254, 0.6953), (0.04702, 0.009398, -0.7496), (0.03438, 1.205e-05, 0.7528), (0.0518, 1.219e-05, -0.8093), (0.03197, -0.006313, 0.7132), (0.04702, -0.009292, -0.7496), (0.03176, -0.01314, 0.7528), (0.04786, -0.0198, -0.8093), (0.0271, -0.01805, 0.7132), (0.03987, -0.02656, -0.7496), (0.02431, -0.02428, 0.7528), (0.03663, -0.0366, -0.8093), (0.01812, -0.02704, 0.7132), (0.02665, -0.03977, -0.7496), (0.01317, -0.03173, 0.7528), (0.01983, -0.04783, -0.8093), (0.006377, -0.0319, 0.7132), (0.009599, -0.0481, -0.7676), (1.616e-05, -0.03435, 0.7528), (1.625e-05, -0.05177, -0.8093), (-0.006332, -0.0319, 0.7132), (-0.009554, -0.0481, -0.7676), (-0.01313, -0.03173, 0.7528), (-0.0198, -0.04783, -0.8093), (-0.02725, -0.04077, -0.7676), (-0.02428, -0.02428, 0.7528), (-0.0366, -0.0366, -0.8093), (-0.02639, -0.01761, 0.6953), (-0.04079, -0.02723, -0.7676), (-0.03173, -0.01314, 0.7528), (-0.04783, -0.0198, -0.8093), (-0.03192, -0.006313, 0.7132), (-0.04694, -0.009292, -0.7496), (-0.03434, 1.205e-05, 0.7528), (-0.05177, 1.218e-05, -0.8093), (-0.03192, 0.006396, 0.7132), (-0.04694, 0.009398, -0.7496), (-0.03173, 0.01316, 0.7528), (-0.04783, 0.01983, -0.8093), (-0.02706, 0.01814, 0.7132), (-0.03979, 0.02667, -0.7496), (-0.02428, 0.02431, 0.7528), (-0.0366, 0.03663, -0.8093), (-0.01807, 0.02712, 0.7132), (-0.02657, 0.03988, -0.7496), (-0.01313, 0.03176, 0.7528), (-0.0198, 0.04785, -0.8093), (-0.006332, 0.03199, 0.7132), (-0.009307, 0.04703, -0.7496), (-0.02748, 0.2792, 0.853), (-0.02748, 0.2792, -0.8931), (-0.08142, 0.2685, 0.853), (-0.08142, 0.2685, -0.8931), (-0.1322, 0.2474, 0.853), (-0.1322, 0.2474, -0.8931), (-0.178, 0.2169, 0.853), (-0.178, 0.2169, -0.8931), (-0.2168, 0.178, 0.853), (-0.2168, 0.178, -0.8931), (-0.2474, 0.1323, 0.853), (-0.2474, 0.1323, -0.8931), (-0.2684, 0.08145, 0.853), (-0.2684, 0.08145, -0.8931), (-0.2792, 0.02751, 0.853), (-0.2792, 0.02751, -0.8931), (-0.2792, -0.02749, -0.8931), (-0.2792, -0.02749, 0.853), (-0.2684, -0.08142, 0.853), (-0.2684, -0.08142, -0.8931), (-0.2474, -0.1322, -0.8931), (-0.2474, -0.1322, 0.853), (-0.2168, -0.178, 0.853), (-0.2168, -0.178, -0.8931), (-0.178, -0.2168, -0.8931), (-0.178, -0.2168, 0.853), (-0.1322, -0.2474, 0.853), (-0.1322, -0.2474, -0.8931), (-0.08142, -0.2684, 0.853), (-0.08142, -0.2684, -0.8931), (-0.02748, -0.2792, 0.853), (-0.02748, -0.2792, -0.8931), (0.02751, -0.2792, 0.853), (0.02751, -0.2792, -0.8931), (0.08145, -0.2684, 0.853), (0.08145, -0.2684, -0.8931), (0.1323, -0.2474, 0.853), (0.1323, -0.2474, -0.8931), (0.178, -0.2168, 0.853), (0.178, -0.2168, -0.8931), (0.2169, -0.178, 0.853), (0.2169, -0.178, -0.8931), (0.2474, -0.1322, -0.8931), (0.2474, -0.1322, 0.853), (0.2685, -0.08142, 0.853), (0.2685, -0.08142, -0.8931), (0.2792, -0.02749, -0.8931), (0.2792, -0.02749, 0.853), (0.2792, 0.02751, 0.853), (0.2792, 0.02751, -0.8931), (0.2685, 0.08145, -0.8931), (0.2685, 0.08145, 0.853), (0.2474, 0.1323, 0.853), (0.2474, 0.1323, -0.8931), (0.2169, 0.178, 0.853), (0.2169, 0.178, -0.8931), (0.178, 0.2169, 0.853), (0.178, 0.2169, -0.8931), (0.1323, 0.2474, 0.853), (0.1323, 0.2474, -0.8931), (0.08145, 0.2685, 0.853), (0.08145, 0.2685, -0.8931), (0.02751, 0.2792, 0.853), (0.02751, 0.2792, -0.8931)], [], [(470, 469, 1018, 1017), (471, 470, 1017, 1021), (1153, 1024, 13, 483), (467, 1013, 1028), (75, 1014, 1016), (1152, 1028, 0, 482), (469, 468, 1030, 1018), (2, 1, 489, 488), (3, 2, 488, 491), (4, 3, 491, 493), (1151, 496, 28, 485), (0, 1015, 500), (75, 1016, 1033), (1150, 500, 15, 484), (1149, 503, 43, 502), (15, 1032, 509), (75, 1033, 1035), (1148, 509, 30, 501), (17, 16, 511, 513), (18, 17, 513, 515), (19, 18, 515, 517), (33, 32, 523, 522), (34, 33, 522, 525), (1147, 528, 58, 519), (30, 1034, 532), (75, 1035, 1037), (1146, 532, 45, 518), (32, 31, 534, 523), (1145, 539, 73, 536), (45, 1036, 542), (75, 1037, 537), (1144, 542, 60, 535), (47, 46, 544, 546), (48, 47, 546, 548), (49, 48, 548, 550), (63, 62, 556, 555), (64, 63, 555, 559), (1143, 562, 89, 554), (60, 1038, 566), (75, 537, 1040), (1142, 566, 76, 553), (62, 61, 568, 556), (76, 1039, 574), (75, 1040, 1042), (1141, 574, 91, 570), (78, 77, 577, 579), (79, 78, 579, 581), (80, 79, 581, 583), (1140, 586, 104, 571), (95, 94, 592, 591), (1139, 595, 119, 588), (91, 1041, 599), (75, 1042, 1044), (1138, 599, 106, 587), (93, 92, 601, 603), (94, 93, 603, 592), (106, 1043, 606), (75, 1044, 1046), (1137, 606, 121, 604), (108, 107, 610, 612), (109, 108, 612, 614), (110, 109, 614, 616), (1136, 619, 134, 605), (125, 124, 624, 623), (1135, 628, 149, 622), (121, 1045, 632), (75, 1046, 1048), (1134, 632, 136, 621), (123, 122, 634, 636), (124, 123, 636, 624), (1133, 643, 151, 638), (138, 137, 642, 645), (139, 138, 645, 647), (140, 139, 647, 649), (1132, 652, 164, 639), (136, 1047, 643), (75, 1048, 1050), (1131, 661, 179, 656), (151, 1049, 665), (75, 1050, 1052), (1130, 665, 166, 655), (153, 152, 667, 669), (154, 153, 669, 671), (155, 154, 671, 660), (168, 167, 677, 676), (169, 168, 676, 679), (170, 169, 679, 681), (1129, 684, 194, 673), (166, 1051, 688), (75, 1052, 1054), (1128, 688, 181, 672), (1127, 691, 209, 690), (181, 1053, 697), (75, 1054, 1056), (1126, 697, 196, 689), (183, 182, 699, 701), (184, 183, 701, 703), (185, 184, 703, 705), (198, 197, 709, 708), (199, 198, 708, 712), (200, 199, 712, 714), (1125, 717, 224, 707), (196, 1055, 721), (75, 1056, 1058), (1124, 721, 211, 706), (1123, 728, 239, 724), (211, 1057, 730), (75, 1058, 1060), (1122, 730, 226, 723), (213, 212, 732, 734), (214, 213, 734, 736), (215, 214, 736, 738), (229, 228, 745, 744), (230, 229, 744, 747), (1121, 750, 254, 741), (226, 1059, 754), (75, 1060, 1062), (1120, 754, 241, 740), (228, 227, 756, 745), (1119, 760, 269, 758), (241, 1061, 763), (75, 1062, 1064), (1118, 763, 256, 757), (243, 242, 765, 767), (244, 243, 767, 769), (245, 244, 769, 771), (259, 258, 778, 777), (260, 259, 777, 781), (1117, 784, 285, 776), (256, 1063, 788), (75, 1064, 1065), (1116, 788, 272, 775), (258, 257, 790, 778), (272, 774, 796), (75, 1065, 1067), (1115, 796, 287, 792), (274, 273, 799, 801), (275, 274, 801, 803), (276, 275, 803, 805), (1114, 808, 300, 793), (291, 290, 814, 813), (1113, 817, 315, 810), (287, 1066, 821), (75, 1067, 1069), (1112, 821, 302, 809), (289, 288, 823, 825), (290, 289, 825, 814), (75, 1069, 1071), (1111, 832, 317, 826), (304, 303, 831, 834), (305, 304, 834, 836), (306, 305, 836, 838), (1110, 841, 330, 827), (302, 1068, 832), (1109, 849, 345, 844), (317, 1070, 853), (75, 1071, 1073), (1108, 853, 332, 843), (319, 318, 855, 857), (320, 319, 857, 859), (321, 320, 859, 848), (1107, 863, 347, 860), (334, 333, 862, 866), (335, 334, 866, 868), (336, 335, 868, 870), (1106, 873, 360, 861), (332, 1072, 863), (75, 1073, 1075), (1105, 881, 375, 878), (347, 1074, 886), (75, 1075, 1077), (1104, 886, 362, 877), (349, 348, 888, 890), (350, 349, 890, 892), (351, 350, 892, 880), (364, 363, 899, 898), (365, 364, 898, 901), (366, 365, 901, 903), (1103, 906, 390, 895), (362, 1076, 910), (75, 1077, 1079), (1102, 910, 377, 894), (1101, 913, 405, 912), (377, 1078, 919), (75, 1079, 1081), (1100, 919, 392, 911), (379, 378, 921, 923), (380, 379, 923, 925), (381, 380, 925, 927), (394, 393, 931, 930), (395, 394, 930, 934), (396, 395, 934, 936), (1099, 939, 420, 929), (392, 1080, 943), (75, 1081, 1083), (1098, 943, 407, 928), (1097, 950, 435, 946), (407, 1082, 952), (75, 1083, 1085), (1096, 952, 422, 945), (409, 408, 954, 956), (410, 409, 956, 958), (411, 410, 958, 960), (425, 424, 967, 966), (426, 425, 966, 969), (1095, 972, 450, 963), (422, 1084, 976), (75, 1085, 1087), (1094, 976, 437, 962), (424, 423, 978, 967), (1093, 982, 465, 980), (437, 1086, 985), (75, 1087, 1089), (1092, 985, 452, 979), (439, 438, 987, 989), (440, 439, 989, 991), (441, 440, 991, 993), (456, 455, 1001, 1000), (1091, 1004, 480, 997), (452, 1088, 1008), (75, 1089, 1014), (1090, 1008, 467, 996), (454, 453, 1010, 1012), (455, 454, 1012, 1001), (991, 989, 454, 455), (462, 461, 1011, 999), (990, 988, 461, 462), (989, 987, 453, 454), (461, 460, 1009, 1011), (988, 986, 460, 461), (1010, 1090, 996, 468), (453, 979, 1090, 1010), (979, 452, 1008, 1090), (460, 459, 1007, 1009), (986, 983, 459, 460), (1014, 1006, 481), (1014, 1089, 1006), (1089, 466, 1006), (1008, 1013, 467), (1008, 1088, 1013), (1088, 271, 1013), (459, 458, 1005, 1007), (983, 984, 458, 459), (1006, 1091, 997, 481), (466, 980, 1091, 1006), (980, 465, 1004, 1091), (458, 457, 1003, 1005), (984, 995, 457, 458), (465, 464, 1002, 1004), (982, 994, 464, 465), (457, 456, 1000, 1003), (995, 993, 456, 457), (464, 463, 998, 1002), (994, 992, 463, 464), (993, 991, 455, 456), (463, 462, 999, 998), (992, 990, 462, 463), (443, 442, 995, 984), (973, 971, 442, 443), (450, 449, 994, 982), (972, 970, 449, 450), (442, 441, 993, 995), (971, 969, 441, 442), (449, 448, 992, 994), (970, 968, 448, 449), (969, 966, 440, 441), (448, 447, 990, 992), (968, 964, 447, 448), (966, 967, 439, 440), (447, 446, 988, 990), (964, 965, 446, 447), (967, 978, 438, 439), (446, 445, 986, 988), (965, 977, 445, 446), (987, 1092, 979, 453), (438, 962, 1092, 987), (962, 437, 985, 1092), (445, 444, 983, 986), (977, 975, 444, 445), (1089, 981, 466), (1089, 1087, 981), (1087, 451, 981), (985, 1088, 452), (985, 1086, 1088), (1086, 271, 1088), (444, 443, 984, 983), (975, 973, 443, 444), (981, 1093, 980, 466), (451, 963, 1093, 981), (963, 450, 982, 1093), (956, 954, 423, 424), (431, 430, 977, 965), (955, 953, 430, 431), (978, 1094, 962, 438), (423, 945, 1094, 978), (945, 422, 976, 1094), (430, 429, 975, 977), (953, 951, 429, 430), (1087, 974, 451), (1087, 1085, 974), (1085, 436, 974), (976, 1086, 437), (976, 1084, 1086), (1084, 271, 1086), (429, 428, 973, 975), (951, 947, 428, 429), (974, 1095, 963, 451), (436, 946, 1095, 974), (946, 435, 972, 1095), (428, 427, 971, 973), (947, 948, 427, 428), (435, 434, 970, 972), (950, 961, 434, 435), (427, 426, 969, 971), (948, 960, 426, 427), (434, 433, 968, 970), (961, 959, 433, 434), (960, 958, 425, 426), (433, 432, 964, 968), (959, 957, 432, 433), (958, 956, 424, 425), (432, 431, 965, 964), (957, 955, 431, 432), (420, 419, 961, 950), (939, 937, 419, 420), (412, 411, 960, 948), (938, 936, 411, 412), (419, 418, 959, 961), (937, 935, 418, 419), (936, 934, 410, 411), (418, 417, 957, 959), (935, 932, 417, 418), (934, 930, 409, 410), (417, 416, 955, 957), (932, 933, 416, 417), (930, 931, 408, 409), (416, 415, 953, 955), (933, 944, 415, 416), (954, 1096, 945, 423), (408, 928, 1096, 954), (928, 407, 952, 1096), (415, 414, 951, 953), (944, 942, 414, 415), (1085, 949, 436), (1085, 1083, 949), (1083, 421, 949), (952, 1084, 422), (952, 1082, 1084), (1082, 271, 1084), (414, 413, 947, 951), (942, 940, 413, 414), (949, 1097, 946, 436), (421, 929, 1097, 949), (929, 420, 950, 1097), (413, 412, 948, 947), (940, 938, 412, 413), (401, 400, 944, 933), (922, 920, 400, 401), (931, 1098, 928, 408), (393, 911, 1098, 931), (911, 392, 943, 1098), (400, 399, 942, 944), (920, 918, 399, 400), (1083, 941, 421), (1083, 1081, 941), (1081, 406, 941), (943, 1082, 407), (943, 1080, 1082), (1080, 271, 1082), (399, 398, 940, 942), (918, 915, 398, 399), (941, 1099, 929, 421), (406, 912, 1099, 941), (912, 405, 939, 1099), (398, 397, 938, 940), (915, 916, 397, 398), (405, 404, 937, 939), (913, 914, 404, 405), (397, 396, 936, 938), (916, 927, 396, 397), (404, 403, 935, 937), (914, 926, 403, 404), (927, 925, 395, 396), (403, 402, 932, 935), (926, 924, 402, 403), (925, 923, 394, 395), (402, 401, 933, 932), (924, 922, 401, 402), (923, 921, 393, 394), (382, 381, 927, 916), (905, 903, 381, 382), (389, 388, 926, 914), (904, 902, 388, 389), (903, 901, 380, 381), (388, 387, 924, 926), (902, 900, 387, 388), (901, 898, 379, 380), (387, 386, 922, 924), (900, 896, 386, 387), (898, 899, 378, 379), (386, 385, 920, 922), (896, 897, 385, 386), (921, 1100, 911, 393), (378, 894, 1100, 921), (894, 377, 919, 1100), (385, 384, 918, 920), (897, 909, 384, 385), (1081, 917, 406), (1081, 1079, 917), (1079, 391, 917), (919, 1080, 392), (919, 1078, 1080), (1078, 271, 1080), (384, 383, 915, 918), (909, 907, 383, 384), (917, 1101, 912, 406), (391, 895, 1101, 917), (895, 390, 913, 1101), (383, 382, 916, 915), (907, 905, 382, 383), (390, 389, 914, 913), (906, 904, 389, 390), (899, 1102, 894, 378), (363, 877, 1102, 899), (877, 362, 910, 1102), (370, 369, 909, 897), (887, 885, 369, 370), (1079, 908, 391), (1079, 1077, 908), (1077, 376, 908), (910, 1078, 377), (910, 1076, 1078), (1076, 271, 1078), (369, 368, 907, 909), (885, 883, 368, 369), (908, 1103, 895, 391), (376, 878, 1103, 908), (878, 375, 906, 1103), (368, 367, 905, 907), (883, 879, 367, 368), (375, 374, 904, 906), (881, 882, 374, 375), (367, 366, 903, 905), (879, 880, 366, 367), (374, 373, 902, 904), (882, 893, 373, 374), (880, 892, 365, 366), (373, 372, 900, 902), (893, 891, 372, 373), (892, 890, 364, 365), (372, 371, 896, 900), (891, 889, 371, 372), (890, 888, 363, 364), (371, 370, 897, 896), (889, 887, 370, 371), (359, 358, 893, 882), (871, 869, 358, 359), (870, 868, 350, 351), (358, 357, 891, 893), (869, 867, 357, 358), (868, 866, 349, 350), (357, 356, 889, 891), (867, 864, 356, 357), (866, 862, 348, 349), (356, 355, 887, 889), (864, 865, 355, 356), (888, 1104, 877, 363), (348, 860, 1104, 888), (860, 347, 886, 1104), (355, 354, 885, 887), (865, 876, 354, 355), (1077, 884, 376), (1077, 1075, 884), (1075, 361, 884), (886, 1076, 362), (886, 1074, 1076), (1074, 271, 1076), (354, 353, 883, 885), (876, 874, 353, 354), (884, 1105, 878, 376), (361, 861, 1105, 884), (861, 360, 881, 1105), (353, 352, 879, 883), (874, 872, 352, 353), (360, 359, 882, 881), (873, 871, 359, 360), (352, 351, 880, 879), (872, 870, 351, 352), (340, 339, 876, 865), (854, 852, 339, 340), (1075, 875, 361), (1075, 1073, 875), (1073, 346, 875), (863, 1074, 347), (863, 1072, 1074), (1072, 271, 1074), (339, 338, 874, 876), (852, 850, 338, 339), (875, 1106, 861, 361), (346, 844, 1106, 875), (844, 345, 873, 1106), (338, 337, 872, 874), (850, 847, 337, 338), (345, 344, 871, 873), (849, 845, 344, 345), (337, 336, 870, 872), (847, 848, 336, 337), (344, 343, 869, 871), (845, 846, 343, 344), (848, 859, 335, 336), (343, 342, 867, 869), (846, 858, 342, 343), (859, 857, 334, 335), (342, 341, 864, 867), (858, 856, 341, 342), (857, 855, 333, 334), (341, 340, 865, 864), (856, 854, 340, 341), (862, 1107, 860, 348), (333, 843, 1107, 862), (843, 332, 863, 1107), (838, 836, 320, 321), (328, 327, 858, 846), (837, 835, 327, 328), (836, 834, 319, 320), (327, 326, 856, 858), (835, 833, 326, 327), (834, 831, 318, 319), (326, 325, 854, 856), (833, 829, 325, 326), (855, 1108, 843, 333), (318, 826, 1108, 855), (826, 317, 853, 1108), (325, 324, 852, 854), (829, 830, 324, 325), (1073, 851, 346), (1073, 1071, 851), (1071, 331, 851), (853, 1072, 332), (853, 1070, 1072), (1070, 271, 1072), (324, 323, 850, 852), (830, 842, 323, 324), (851, 1109, 844, 346), (331, 827, 1109, 851), (827, 330, 849, 1109), (323, 322, 847, 850), (842, 840, 322, 323), (330, 329, 845, 849), (841, 839, 329, 330), (322, 321, 848, 847), (840, 838, 321, 322), (329, 328, 846, 845), (839, 837, 328, 329), (832, 1070, 317), (832, 1068, 1070), (1068, 271, 1070), (309, 308, 842, 830), (820, 818, 308, 309), (828, 1110, 827, 331), (316, 810, 1110, 828), (810, 315, 841, 1110), (308, 307, 840, 842), (818, 816, 307, 308), (315, 314, 839, 841), (817, 815, 314, 315), (307, 306, 838, 840), (816, 813, 306, 307), (314, 313, 837, 839), (815, 811, 313, 314), (813, 814, 305, 306), (313, 312, 835, 837), (811, 812, 312, 313), (814, 825, 304, 305), (312, 311, 833, 835), (812, 824, 311, 312), (825, 823, 303, 304), (311, 310, 829, 833), (824, 822, 310, 311), (831, 1111, 826, 318), (303, 809, 1111, 831), (809, 302, 832, 1111), (310, 309, 830, 829), (822, 820, 309, 310), (1071, 828, 331), (1071, 1069, 828), (1069, 316, 828), (803, 801, 289, 290), (297, 296, 824, 812), (802, 800, 296, 297), (801, 799, 288, 289), (296, 295, 822, 824), (800, 798, 295, 296), (823, 1112, 809, 303), (288, 792, 1112, 823), (792, 287, 821, 1112), (295, 294, 820, 822), (798, 794, 294, 295), (1069, 819, 316), (1069, 1067, 819), (1067, 301, 819), (821, 1068, 302), (821, 1066, 1068), (1066, 271, 1068), (294, 293, 818, 820), (794, 795, 293, 294), (819, 1113, 810, 316), (301, 793, 1113, 819), (793, 300, 817, 1113), (293, 292, 816, 818), (795, 807, 292, 293), (300, 299, 815, 817), (808, 806, 299, 300), (292, 291, 813, 816), (807, 805, 291, 292), (299, 298, 811, 815), (806, 804, 298, 299), (805, 803, 290, 291), (298, 297, 812, 811), (804, 802, 297, 298), (797, 1114, 793, 301), (286, 776, 1114, 797), (776, 285, 808, 1114), (278, 277, 807, 795), (785, 783, 277, 278), (285, 284, 806, 808), (784, 782, 284, 285), (277, 276, 805, 807), (783, 781, 276, 277), (284, 283, 804, 806), (782, 779, 283, 284), (781, 777, 275, 276), (283, 282, 802, 804), (779, 780, 282, 283), (777, 778, 274, 275), (282, 281, 800, 802), (780, 791, 281, 282), (778, 790, 273, 274), (281, 280, 798, 800), (791, 789, 280, 281), (799, 1115, 792, 288), (273, 775, 1115, 799), (775, 272, 796, 1115), (280, 279, 794, 798), (789, 787, 279, 280), (1067, 797, 301), (1067, 1065, 797), (1065, 286, 797), (796, 1066, 287), (796, 774, 1066), (774, 271, 1066), (279, 278, 795, 794), (787, 785, 278, 279), (266, 265, 791, 780), (768, 766, 265, 266), (767, 765, 257, 258), (265, 264, 789, 791), (766, 764, 264, 265), (790, 1116, 775, 273), (257, 757, 1116, 790), (757, 256, 788, 1116), (264, 263, 787, 789), (764, 761, 263, 264), (1065, 786, 286), (1065, 1064, 786), (1064, 270, 786), (788, 774, 272), (788, 1063, 774), (1063, 271, 774), (263, 262, 785, 787), (761, 762, 262, 263), (786, 1117, 776, 286), (270, 758, 1117, 786), (758, 269, 784, 1117), (262, 261, 783, 785), (762, 773, 261, 262), (269, 268, 782, 784), (760, 772, 268, 269), (261, 260, 781, 783), (773, 771, 260, 261), (268, 267, 779, 782), (772, 770, 267, 268), (771, 769, 259, 260), (267, 266, 780, 779), (770, 768, 266, 267), (769, 767, 258, 259), (247, 246, 773, 762), (751, 749, 246, 247), (254, 253, 772, 760), (750, 748, 253, 254), (246, 245, 771, 773), (749, 747, 245, 246), (253, 252, 770, 772), (748, 746, 252, 253), (747, 744, 244, 245), (252, 251, 768, 770), (746, 742, 251, 252), (744, 745, 243, 244), (251, 250, 766, 768), (742, 743, 250, 251), (745, 756, 242, 243), (250, 249, 764, 766), (743, 755, 249, 250), (765, 1118, 757, 257), (242, 740, 1118, 765), (740, 241, 763, 1118), (249, 248, 761, 764), (755, 753, 248, 249), (1064, 759, 270), (1064, 1062, 759), (1062, 255, 759), (763, 1063, 256), (763, 1061, 1063), (1061, 271, 1063), (248, 247, 762, 761), (753, 751, 247, 248), (759, 1119, 758, 270), (255, 741, 1119, 759), (741, 254, 760, 1119), (734, 732, 227, 228), (235, 234, 755, 743), (733, 731, 234, 235), (756, 1120, 740, 242), (227, 723, 1120, 756), (723, 226, 754, 1120), (234, 233, 753, 755), (731, 729, 233, 234), (1062, 752, 255), (1062, 1060, 752), (1060, 240, 752), (754, 1061, 241), (754, 1059, 1061), (1059, 271, 1061), (233, 232, 751, 753), (729, 725, 232, 233), (752, 1121, 741, 255), (240, 724, 1121, 752), (724, 239, 750, 1121), (232, 231, 749, 751), (725, 726, 231, 232), (239, 238, 748, 750), (728, 739, 238, 239), (231, 230, 747, 749), (726, 738, 230, 231), (238, 237, 746, 748), (739, 737, 237, 238), (738, 736, 229, 230), (237, 236, 742, 746), (737, 735, 236, 237), (736, 734, 228, 229), (236, 235, 743, 742), (735, 733, 235, 236), (224, 223, 739, 728), (717, 715, 223, 224), (216, 215, 738, 726), (716, 714, 215, 216), (223, 222, 737, 739), (715, 713, 222, 223), (714, 712, 214, 215), (222, 221, 735, 737), (713, 710, 221, 222), (712, 708, 213, 214), (221, 220, 733, 735), (710, 711, 220, 221), (708, 709, 212, 213), (220, 219, 731, 733), (711, 722, 219, 220), (732, 1122, 723, 227), (212, 706, 1122, 732), (706, 211, 730, 1122), (219, 218, 729, 731), (722, 720, 218, 219), (1060, 727, 240), (1060, 1058, 727), (1058, 225, 727), (730, 1059, 226), (730, 1057, 1059), (1057, 271, 1059), (218, 217, 725, 729), (720, 718, 217, 218), (727, 1123, 724, 240), (225, 707, 1123, 727), (707, 224, 728, 1123), (217, 216, 726, 725), (718, 716, 216, 217), (205, 204, 722, 711), (700, 698, 204, 205), (709, 1124, 706, 212), (197, 689, 1124, 709), (689, 196, 721, 1124), (204, 203, 720, 722), (698, 696, 203, 204), (1058, 719, 225), (1058, 1056, 719), (1056, 210, 719), (721, 1057, 211), (721, 1055, 1057), (1055, 271, 1057), (203, 202, 718, 720), (696, 693, 202, 203), (719, 1125, 707, 225), (210, 690, 1125, 719), (690, 209, 717, 1125), (202, 201, 716, 718), (693, 694, 201, 202), (209, 208, 715, 717), (691, 692, 208, 209), (201, 200, 714, 716), (694, 705, 200, 201), (208, 207, 713, 715), (692, 704, 207, 208), (705, 703, 199, 200), (207, 206, 710, 713), (704, 702, 206, 207), (703, 701, 198, 199), (206, 205, 711, 710), (702, 700, 205, 206), (701, 699, 197, 198), (186, 185, 705, 694), (683, 681, 185, 186), (193, 192, 704, 692), (682, 680, 192, 193), (681, 679, 184, 185), (192, 191, 702, 704), (680, 678, 191, 192), (679, 676, 183, 184), (191, 190, 700, 702), (678, 674, 190, 191), (676, 677, 182, 183), (190, 189, 698, 700), (674, 675, 189, 190), (699, 1126, 689, 197), (182, 672, 1126, 699), (672, 181, 697, 1126), (189, 188, 696, 698), (675, 687, 188, 189), (1056, 695, 210), (1056, 1054, 695), (1054, 195, 695), (697, 1055, 196), (697, 1053, 1055), (1053, 271, 1055), (188, 187, 693, 696), (687, 685, 187, 188), (695, 1127, 690, 210), (195, 673, 1127, 695), (673, 194, 691, 1127), (187, 186, 694, 693), (685, 683, 186, 187), (194, 193, 692, 691), (684, 682, 193, 194), (677, 1128, 672, 182), (167, 655, 1128, 677), (655, 166, 688, 1128), (174, 173, 687, 675), (666, 664, 173, 174), (1054, 686, 195), (1054, 1052, 686), (1052, 180, 686), (688, 1053, 181), (688, 1051, 1053), (1051, 271, 1053), (173, 172, 685, 687), (664, 662, 172, 173), (686, 1129, 673, 195), (180, 656, 1129, 686), (656, 179, 684, 1129), (172, 171, 683, 685), (662, 659, 171, 172), (179, 178, 682, 684), (661, 657, 178, 179), (171, 170, 681, 683), (659, 660, 170, 171), (178, 177, 680, 682), (657, 658, 177, 178), (660, 671, 169, 170), (177, 176, 678, 680), (658, 670, 176, 177), (671, 669, 168, 169), (176, 175, 674, 678), (670, 668, 175, 176), (669, 667, 167, 168), (175, 174, 675, 674), (668, 666, 174, 175), (649, 647, 154, 155), (162, 161, 670, 658), (648, 646, 161, 162), (647, 645, 153, 154), (161, 160, 668, 670), (646, 644, 160, 161), (645, 642, 152, 153), (160, 159, 666, 668), (644, 640, 159, 160), (667, 1130, 655, 167), (152, 638, 1130, 667), (638, 151, 665, 1130), (159, 158, 664, 666), (640, 641, 158, 159), (1052, 663, 180), (1052, 1050, 663), (1050, 165, 663), (665, 1051, 166), (665, 1049, 1051), (1049, 271, 1051), (158, 157, 662, 664), (641, 653, 157, 158), (663, 1131, 656, 180), (165, 639, 1131, 663), (639, 164, 661, 1131), (157, 156, 659, 662), (653, 651, 156, 157), (164, 163, 657, 661), (652, 650, 163, 164), (156, 155, 660, 659), (651, 649, 155, 156), (163, 162, 658, 657), (650, 648, 162, 163), (1050, 654, 165), (1050, 1048, 654), (1048, 150, 654), (643, 1049, 151), (643, 1047, 1049), (1047, 271, 1049), (143, 142, 653, 641), (631, 629, 142, 143), (654, 1132, 639, 165), (150, 622, 1132, 654), (622, 149, 652, 1132), (142, 141, 651, 653), (629, 627, 141, 142), (149, 148, 650, 652), (628, 625, 148, 149), (141, 140, 649, 651), (627, 623, 140, 141), (148, 147, 648, 650), (625, 626, 147, 148), (623, 624, 139, 140), (147, 146, 646, 648), (626, 637, 146, 147), (624, 636, 138, 139), (146, 145, 644, 646), (637, 635, 145, 146), (636, 634, 137, 138), (145, 144, 640, 644), (635, 633, 144, 145), (642, 1133, 638, 152), (137, 621, 1133, 642), (621, 136, 643, 1133), (144, 143, 641, 640), (633, 631, 143, 144), (132, 131, 637, 626), (615, 613, 131, 132), (614, 612, 123, 124), (131, 130, 635, 637), (613, 611, 130, 131), (612, 610, 122, 123), (130, 129, 633, 635), (611, 608, 129, 130), (634, 1134, 621, 137), (122, 604, 1134, 634), (604, 121, 632, 1134), (129, 128, 631, 633), (608, 609, 128, 129), (1048, 630, 150), (1048, 1046, 630), (1046, 135, 630), (632, 1047, 136), (632, 1045, 1047), (1045, 271, 1047), (128, 127, 629, 631), (609, 620, 127, 128), (630, 1135, 622, 150), (135, 605, 1135, 630), (605, 134, 628, 1135), (127, 126, 627, 629), (620, 618, 126, 127), (134, 133, 625, 628), (619, 617, 133, 134), (126, 125, 623, 627), (618, 616, 125, 126), (133, 132, 626, 625), (617, 615, 132, 133), (616, 614, 124, 125), (113, 112, 620, 609), (598, 596, 112, 113), (607, 1136, 605, 135), (120, 588, 1136, 607), (588, 119, 619, 1136), (112, 111, 618, 620), (596, 594, 111, 112), (119, 118, 617, 619), (595, 593, 118, 119), (111, 110, 616, 618), (594, 591, 110, 111), (118, 117, 615, 617), (593, 589, 117, 118), (591, 592, 109, 110), (117, 116, 613, 615), (589, 590, 116, 117), (592, 603, 108, 109), (116, 115, 611, 613), (590, 602, 115, 116), (603, 601, 107, 108), (115, 114, 608, 611), (602, 600, 114, 115), (610, 1137, 604, 122), (107, 587, 1137, 610), (587, 106, 606, 1137), (114, 113, 609, 608), (600, 598, 113, 114), (1046, 607, 135), (1046, 1044, 607), (1044, 120, 607), (606, 1045, 121), (606, 1043, 1045), (1043, 271, 1045), (581, 579, 93, 94), (101, 100, 602, 590), (580, 578, 100, 101), (579, 577, 92, 93), (100, 99, 600, 602), (578, 576, 99, 100), (601, 1138, 587, 107), (92, 570, 1138, 601), (570, 91, 599, 1138), (99, 98, 598, 600), (576, 572, 98, 99), (1044, 597, 120), (1044, 1042, 597), (1042, 105, 597), (599, 1043, 106), (599, 1041, 1043), (1041, 271, 1043), (98, 97, 596, 598), (572, 573, 97, 98), (597, 1139, 588, 120), (105, 571, 1139, 597), (571, 104, 595, 1139), (97, 96, 594, 596), (573, 585, 96, 97), (104, 103, 593, 595), (586, 584, 103, 104), (96, 95, 591, 594), (585, 583, 95, 96), (103, 102, 589, 593), (584, 582, 102, 103), (583, 581, 94, 95), (102, 101, 590, 589), (582, 580, 101, 102), (575, 1140, 571, 105), (90, 554, 1140, 575), (554, 89, 586, 1140), (82, 81, 585, 573), (563, 561, 81, 82), (89, 88, 584, 586), (562, 560, 88, 89), (81, 80, 583, 585), (561, 559, 80, 81), (88, 87, 582, 584), (560, 557, 87, 88), (559, 555, 79, 80), (87, 86, 580, 582), (557, 558, 86, 87), (555, 556, 78, 79), (86, 85, 578, 580), (558, 569, 85, 86), (556, 568, 77, 78), (85, 84, 576, 578), (569, 567, 84, 85), (577, 1141, 570, 92), (77, 553, 1141, 577), (553, 76, 574, 1141), (84, 83, 572, 576), (567, 565, 83, 84), (1042, 575, 105), (1042, 1040, 575), (1040, 90, 575), (574, 1041, 91), (574, 1039, 1041), (1039, 271, 1041), (83, 82, 573, 572), (565, 563, 82, 83), (70, 69, 569, 558), (547, 545, 69, 70), (546, 544, 61, 62), (69, 68, 567, 569), (545, 543, 68, 69), (568, 1142, 553, 77), (61, 535, 1142, 568), (535, 60, 566, 1142), (68, 67, 565, 567), (543, 540, 67, 68), (1040, 564, 90), (1040, 537, 564), (537, 74, 564), (566, 1039, 76), (566, 1038, 1039), (1038, 271, 1039), (67, 66, 563, 565), (540, 541, 66, 67), (564, 1143, 554, 90), (74, 536, 1143, 564), (536, 73, 562, 1143), (66, 65, 561, 563), (541, 552, 65, 66), (73, 72, 560, 562), (539, 551, 72, 73), (65, 64, 559, 561), (552, 550, 64, 65), (72, 71, 557, 560), (551, 549, 71, 72), (550, 548, 63, 64), (71, 70, 558, 557), (549, 547, 70, 71), (548, 546, 62, 63), (51, 50, 552, 541), (529, 527, 50, 51), (58, 57, 551, 539), (528, 526, 57, 58), (50, 49, 550, 552), (527, 525, 49, 50), (57, 56, 549, 551), (526, 524, 56, 57), (525, 522, 48, 49), (56, 55, 547, 549), (524, 520, 55, 56), (522, 523, 47, 48), (55, 54, 545, 547), (520, 521, 54, 55), (523, 534, 46, 47), (54, 53, 543, 545), (521, 533, 53, 54), (544, 1144, 535, 61), (46, 518, 1144, 544), (518, 45, 542, 1144), (53, 52, 540, 543), (533, 531, 52, 53), (537, 538, 74), (537, 1037, 538), (1037, 59, 538), (542, 1038, 60), (542, 1036, 1038), (1036, 271, 1038), (52, 51, 541, 540), (531, 529, 51, 52), (538, 1145, 536, 74), (59, 519, 1145, 538), (519, 58, 539, 1145), (513, 511, 31, 32), (39, 38, 533, 521), (512, 510, 38, 39), (534, 1146, 518, 46), (31, 501, 1146, 534), (501, 30, 532, 1146), (38, 37, 531, 533), (510, 508, 37, 38), (1037, 530, 59), (1037, 1035, 530), (1035, 44, 530), (532, 1036, 45), (532, 1034, 1036), (1034, 271, 1036), (37, 36, 529, 531), (508, 505, 36, 37), (530, 1147, 519, 59), (44, 502, 1147, 530), (502, 43, 528, 1147), (36, 35, 527, 529), (505, 506, 35, 36), (43, 42, 526, 528), (503, 504, 42, 43), (35, 34, 525, 527), (506, 517, 34, 35), (42, 41, 524, 526), (504, 516, 41, 42), (517, 515, 33, 34), (41, 40, 520, 524), (516, 514, 40, 41), (515, 513, 32, 33), (40, 39, 521, 520), (514, 512, 39, 40), (20, 19, 517, 506), (495, 493, 19, 20), (27, 26, 516, 504), (494, 492, 26, 27), (493, 491, 18, 19), (26, 25, 514, 516), (492, 490, 25, 26), (491, 488, 17, 18), (25, 24, 512, 514), (490, 486, 24, 25), (488, 489, 16, 17), (24, 23, 510, 512), (486, 487, 23, 24), (511, 1148, 501, 31), (16, 484, 1148, 511), (484, 15, 509, 1148), (23, 22, 508, 510), (487, 499, 22, 23), (1035, 507, 44), (1035, 1033, 507), (1033, 29, 507), (509, 1034, 30), (509, 1032, 1034), (1032, 271, 1034), (22, 21, 505, 508), (499, 497, 21, 22), (507, 1149, 502, 44), (29, 485, 1149, 507), (485, 28, 503, 1149), (21, 20, 506, 505), (497, 495, 20, 21), (28, 27, 504, 503), (496, 494, 27, 28), (489, 1150, 484, 16), (1, 482, 1150, 489), (482, 0, 500, 1150), (8, 7, 499, 487), (1029, 1027, 7, 8), (1033, 498, 29), (1033, 1016, 498), (1016, 14, 498), (500, 1032, 15), (500, 1015, 1032), (1015, 271, 1032), (7, 6, 497, 499), (1027, 1025, 6, 7), (498, 1151, 485, 29), (14, 483, 1151, 498), (483, 13, 496, 1151), (6, 5, 495, 497), (1025, 1023, 5, 6), (13, 12, 494, 496), (1024, 1022, 12, 13), (5, 4, 493, 495), (1023, 1021, 4, 5), (12, 11, 492, 494), (1022, 1019, 11, 12), (1021, 1017, 3, 4), (11, 10, 490, 492), (1019, 1020, 10, 11), (1017, 1018, 2, 3), (10, 9, 486, 490), (1020, 1031, 9, 10), (1018, 1030, 1, 2), (9, 8, 487, 486), (1031, 1029, 8, 9), (477, 476, 1031, 1020), (998, 999, 477, 478), (476, 475, 1029, 1031), (999, 1011, 476, 477), (1030, 1152, 482, 1), (468, 996, 1152, 1030), (996, 467, 1028, 1152), (475, 474, 1027, 1029), (1011, 1009, 475, 476), (1016, 1026, 14), (1016, 1014, 1026), (1014, 481, 1026), (1028, 1015, 0), (1028, 1013, 1015), (1013, 271, 1015), (474, 473, 1025, 1027), (1009, 1007, 474, 475), (1026, 1153, 483, 14), (481, 997, 1153, 1026), (997, 480, 1024, 1153), (473, 472, 1023, 1025), (1007, 1005, 473, 474), (480, 479, 1022, 1024), (472, 471, 1021, 1023), (1005, 1003, 472, 473), (479, 478, 1019, 1022), (1004, 1002, 479, 480), (1001, 1012, 469, 470), (478, 477, 1020, 1019), (1002, 998, 478, 479), (1012, 1010, 468, 469), (1003, 1000, 471, 472), (1000, 1001, 470, 471)])
me_sphere_001.polygons.foreach_set('use_smooth', [True] * 1280)
me_sphere_001.use_remesh_preserve_volume = False
me_sphere_001.use_remesh_preserve_attributes = False
me_sphere_001.use_mirror_vertex_groups = False
me_sphere_001.update()

# ---- curves / text
cu_beziercurve = bpy.data.curves.new('BezierCurve', 'CURVE')
cu_beziercurve.dimensions = '3D'
_sp = cu_beziercurve.splines.new('BEZIER'); _sp.bezier_points.add(1)
_sp.bezier_points.foreach_set('co', [0.0001732, 0.001625, 0.3084, 0.01563, 0.01163, 0.391])
_sp.bezier_points.foreach_set('handle_left', [0.0109, 0.01827, 0.2153, 0.00496, -0.01551, 0.3549])
_sp.bezier_points.foreach_set('handle_right', [-0.002861, -0.003084, 0.3347, 0.02321, 0.03092, 0.4167])
for _p, _l, _r in zip(_sp.bezier_points, ['ALIGNED', 'ALIGNED'], ['ALIGNED', 'ALIGNED']): _p.handle_left_type = _l; _p.handle_right_type = _r
_sp.order_u = 0
_sp.order_v = 0
cu_beziercurve.use_path = True
cu_beziercurve.use_path_clamp = True
cu_beziercurve.bevel_resolution = 6
cu_beziercurve.bevel_depth = 0.005
cu_beziercurve.fill_mode = 'FULL'

# ---- objects
ob_pumpkin = bpy.data.objects.new('PUMPKIN', me_sphere_001)
ob_tail = bpy.data.objects.new('TAIL', cu_beziercurve)

# ---- transforms, parenting, visibility, modifiers, constraints
ob_pumpkin.location = (0.0, 0.0, 0.4)
ob_pumpkin.scale = (0.4473, 0.4473, 0.3578)
ob_pumpkin.lineart.crease_threshold = 0.0
ob_tail.location = (0.0, 0.005, 0.0)
ob_tail.scale = (2.0, 2.0, 2.0)
ob_tail.lineart.crease_threshold = 0.0

# ---- collection membership
col_collection_1.objects.link(ob_pumpkin)
col_collection_1.objects.link(ob_tail)

# ---- scene / render settings (as saved in the file)
scene.frame_start = 1; scene.frame_end = 250; scene.frame_set(1)
scene.render.engine = 'BLENDER_EEVEE_NEXT'
scene.render.resolution_percentage = 50
scene.render.dither_intensity = 0.0
scene.cycles.use_denoising = False
scene.cycles.samples = 128
scene.cycles.sampling_pattern = 'TABULATED_SOBOL'
scene.cycles.light_sampling_threshold = 0.0
scene.cycles.use_adaptive_sampling = False
scene.cycles.use_light_tree = False
scene.cycles.blur_glossy = 0.0
scene.cycles.sample_clamp_indirect = 0.0
scene.view_settings.view_transform = 'Standard'
bpy.context.view_layer.update()

# ---- added for rendering (the .blend has no active camera and no usable light): camera, sun
cam_auto = bpy.data.cameras.new('AutoCamera')
cam_auto.lens = 50.0
cam_auto.sensor_width = 36.0
cam_auto.clip_end = 1000.0
ob_auto_camera = bpy.data.objects.new('AutoCamera', cam_auto)
scene.collection.objects.link(ob_auto_camera)
ob_auto_camera.location = (6.5423, -7.81354, 5.92058)
ob_auto_camera.rotation_euler = (1.09748, -7.21219e-08, 0.694738)
scene.camera = ob_auto_camera
light_auto_sun = bpy.data.lights.new('AutoSun', 'SUN')
light_auto_sun.energy = 3.0
light_auto_sun.angle = 0.0523599
ob_auto_sun = bpy.data.objects.new('AutoSun', light_auto_sun)
scene.collection.objects.link(ob_auto_sun)
ob_auto_sun.rotation_euler = (0.872665, 0.174533, 0.523599)
bpy.context.view_layer.update()
